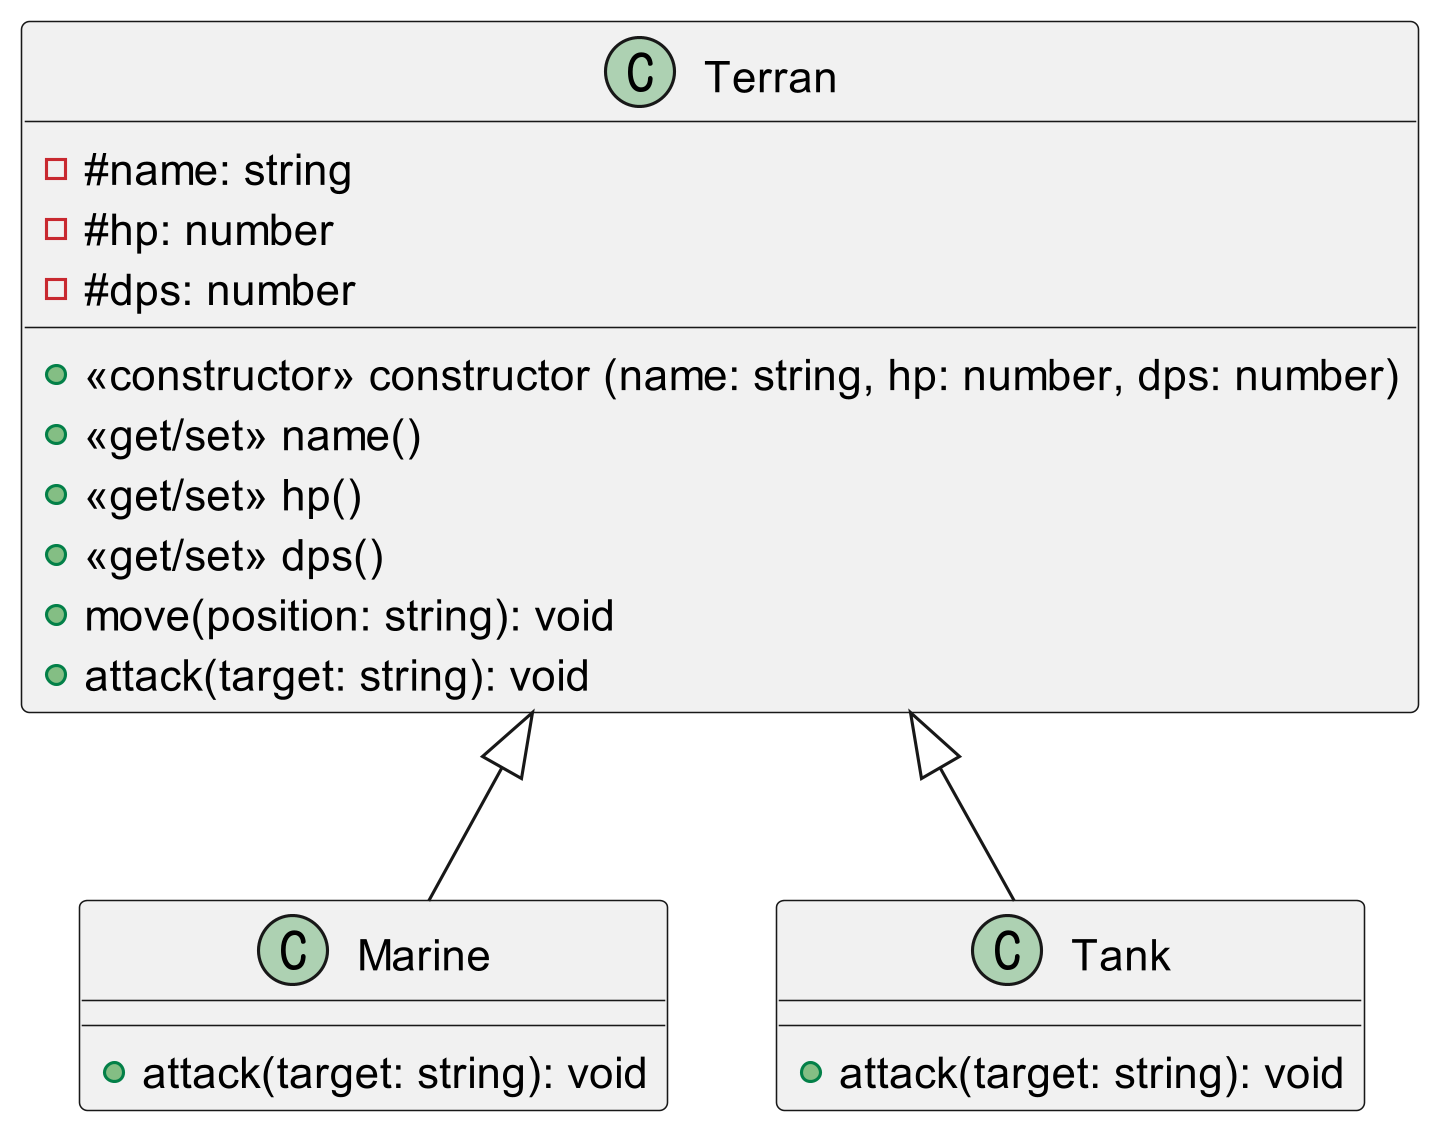

The diagram above was rendered by PlantUML. Its source (embedded in the PNG):
@startuml ex08

skinparam dpi 300

class Terran {
    -#name: string
    -#hp: number
    -#dps: number
    +<<constructor>> constructor (name: string, hp: number, dps: number)
    +<<get/set>> name()
    +<<get/set>> hp()
    +<<get/set>> dps()
    +move(position: string): void
    +attack(target: string): void
}

class Marine {
    +attack(target: string): void
}

class Tank {
    +attack(target: string): void
}

Terran <|-- Marine
Terran <|-- Tank

@endumls